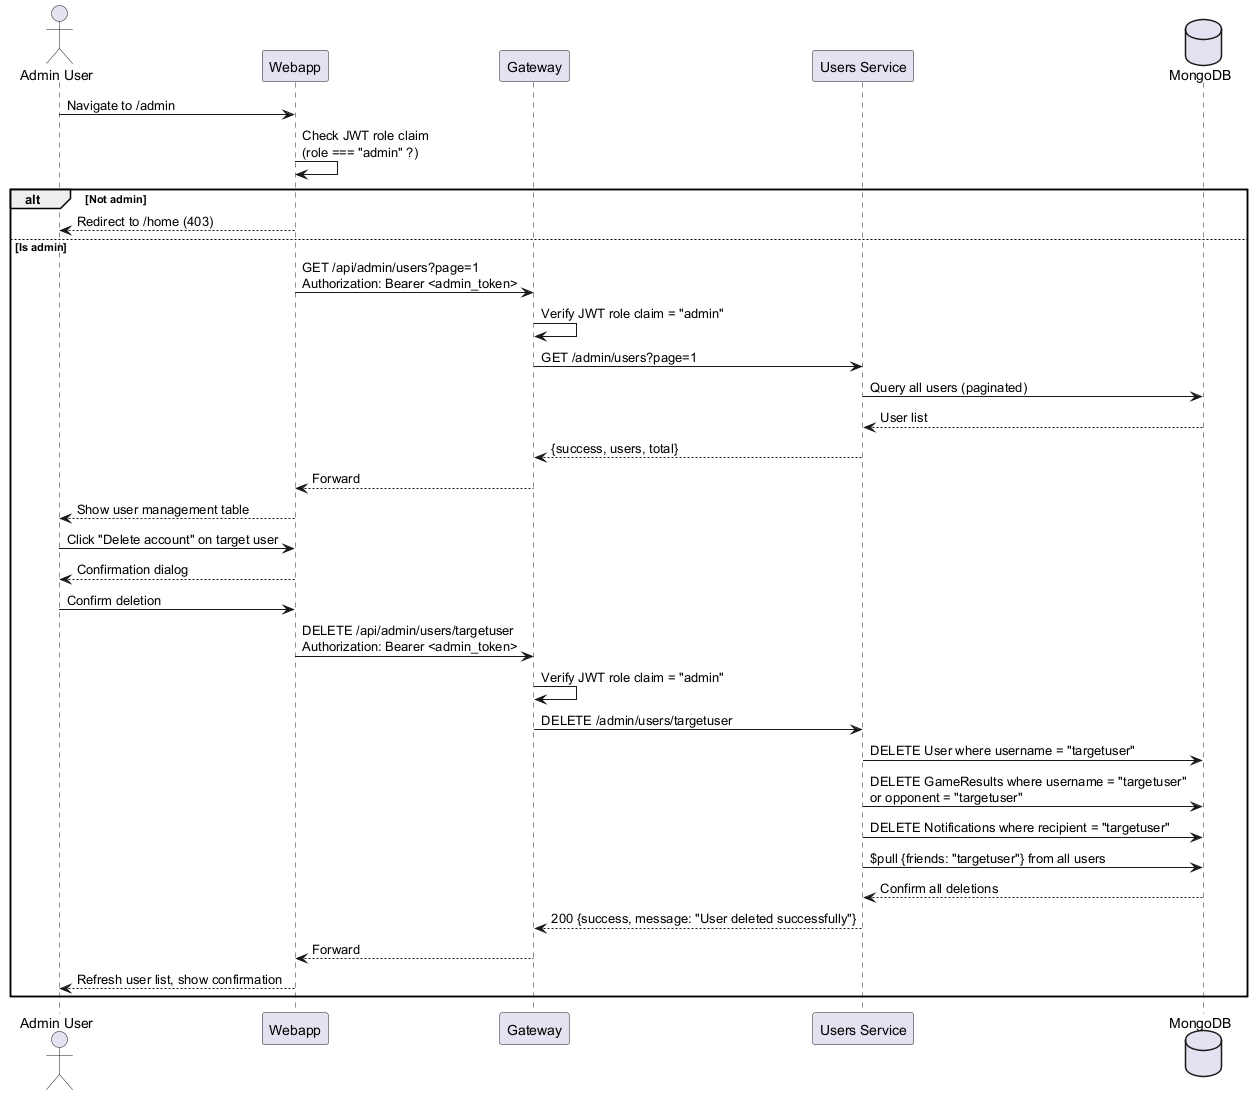

The diagram above was rendered by PlantUML. Its source (embedded in the PNG):
@startuml
actor "Admin User" as Admin
participant "Webapp" as WA
participant "Gateway" as GW
participant "Users Service" as Users
database "MongoDB" as DB

Admin -> WA: Navigate to /admin
WA -> WA: Check JWT role claim\n(role === "admin" ?)

alt Not admin
    WA --> Admin: Redirect to /home (403)
else Is admin
    WA -> GW: GET /api/admin/users?page=1\nAuthorization: Bearer <admin_token>
    GW -> GW: Verify JWT role claim = "admin"
    GW -> Users: GET /admin/users?page=1
    Users -> DB: Query all users (paginated)
    DB --> Users: User list
    Users --> GW: {success, users, total}
    GW --> WA: Forward
    WA --> Admin: Show user management table

    Admin -> WA: Click "Delete account" on target user
    WA --> Admin: Confirmation dialog

    Admin -> WA: Confirm deletion
    WA -> GW: DELETE /api/admin/users/targetuser\nAuthorization: Bearer <admin_token>
    GW -> GW: Verify JWT role claim = "admin"
    GW -> Users: DELETE /admin/users/targetuser

    Users -> DB: DELETE User where username = "targetuser"
    Users -> DB: DELETE GameResults where username = "targetuser"\nor opponent = "targetuser"
    Users -> DB: DELETE Notifications where recipient = "targetuser"
    Users -> DB: $pull {friends: "targetuser"} from all users
    DB --> Users: Confirm all deletions
    Users --> GW: 200 {success, message: "User deleted successfully"}
    GW --> WA: Forward
    WA --> Admin: Refresh user list, show confirmation
end
@enduml